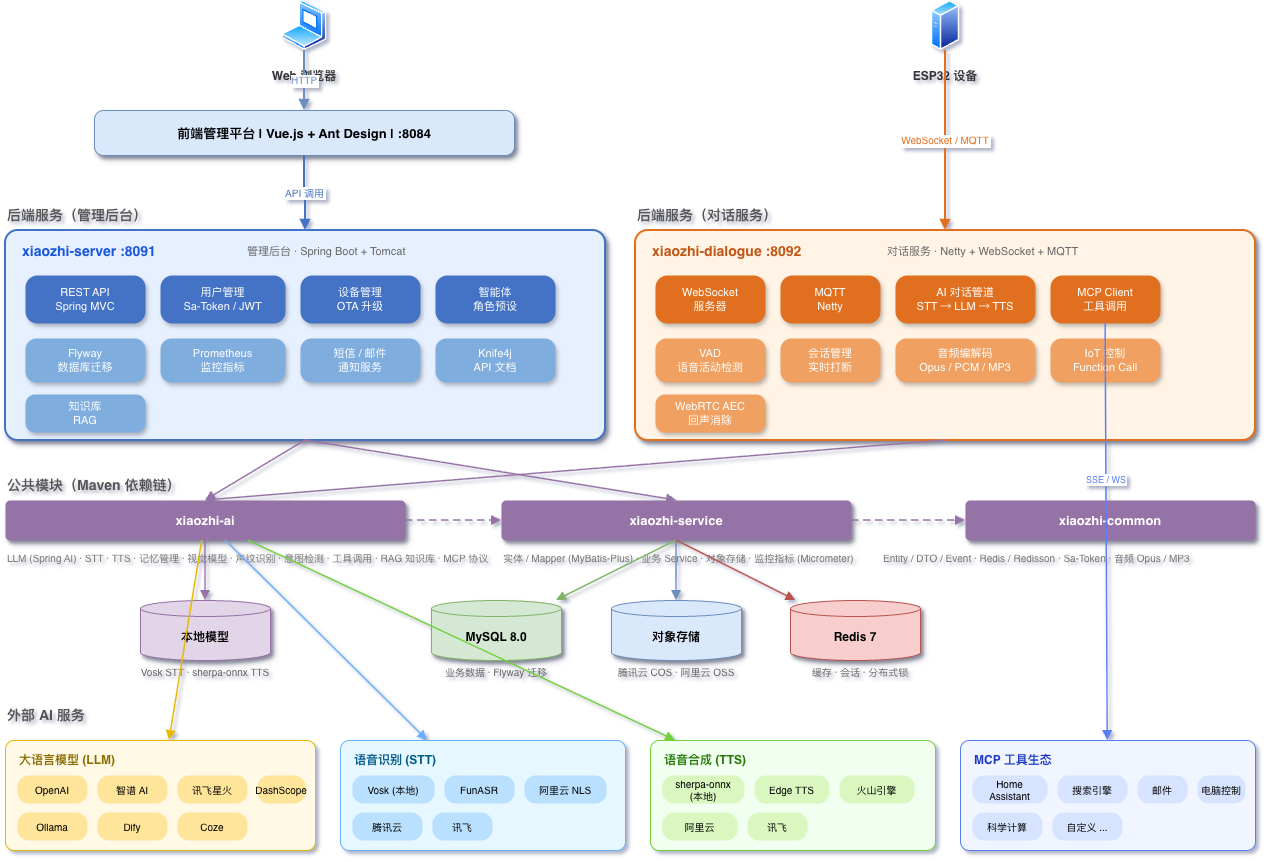

The diagram above was exported from draw.io. Its source (the exported page's mxGraphModel, read from the mxfile embedded in the PNG):
<mxGraphModel dx="1347" dy="925" grid="1" gridSize="10" guides="1" tooltips="1" connect="1" arrows="1" fold="1" page="1" pageScale="1" pageWidth="1600" pageHeight="1200" math="0" shadow="1">
  <root>
    <mxCell id="0" />
    <mxCell id="1" parent="0" />
    <mxCell id="esp32" parent="1" style="shape=image;verticalLabelPosition=bottom;labelBackgroundColor=none;imageBackgroundColor=none;imageBorder=none;image=img/lib/active_directory/generic_server.svg;fontSize=12;fontStyle=1;fontColor=#333333;" value="ESP32 设备" vertex="1">
      <mxGeometry height="50" width="50" x="955" y="20" as="geometry" />
    </mxCell>
    <mxCell id="browser" parent="1" style="shape=image;verticalLabelPosition=bottom;labelBackgroundColor=none;imageBackgroundColor=none;imageBorder=none;image=img/lib/active_directory/laptop_client.svg;fontSize=12;fontStyle=1;fontColor=#333333;" value="Web 浏览器" vertex="1">
      <mxGeometry height="50" width="50" x="314" y="20" as="geometry" />
    </mxCell>
    <mxCell id="vue-frontend" parent="1" style="rounded=1;whiteSpace=wrap;html=1;fillColor=#dae8fc;strokeColor=#6c8ebf;fontSize=13;fontStyle=1;shadow=1;arcSize=20;" value="前端管理平台  |  Vue.js + Ant Design  |  :8084" vertex="1">
      <mxGeometry height="45" width="420" x="129" y="130" as="geometry" />
    </mxCell>
    <mxCell id="label-backend" parent="1" style="text;fontSize=14;fontStyle=1;fontColor=#555555;align=left;" value="后端服务（管理后台）" vertex="1">
      <mxGeometry height="25" width="250" x="40" y="220" as="geometry" />
    </mxCell>
    <mxCell id="group-server" parent="1" style="rounded=1;whiteSpace=wrap;html=1;fillColor=#e6f0ff;strokeColor=#4472C4;strokeWidth=2;shadow=1;arcSize=6;dashed=0;" value="" vertex="1">
      <mxGeometry height="210" width="600" x="40" y="250" as="geometry" />
    </mxCell>
    <mxCell id="server-title" parent="1" style="text;fontSize=14;fontStyle=1;fontColor=#1a56db;align=left;verticalAlign=middle;" value="xiaozhi-server  :8091" vertex="1">
      <mxGeometry height="28" width="250" x="55" y="256" as="geometry" />
    </mxCell>
    <mxCell id="server-desc" parent="1" style="text;fontSize=11;fontColor=#666666;align=left;" value="管理后台 · Spring Boot + Tomcat" vertex="1">
      <mxGeometry height="24" width="340" x="280" y="258" as="geometry" />
    </mxCell>
    <mxCell id="s1" parent="1" style="rounded=1;whiteSpace=wrap;fillColor=#4472C4;fontColor=#ffffff;fontSize=11;shadow=1;arcSize=25;strokeColor=none;" value="REST API&#10;Spring MVC" vertex="1">
      <mxGeometry height="48" width="120" x="60" y="295" as="geometry" />
    </mxCell>
    <mxCell id="s2" parent="1" style="rounded=1;whiteSpace=wrap;fillColor=#4472C4;fontColor=#ffffff;fontSize=11;shadow=1;arcSize=25;strokeColor=none;" value="用户管理&#10;Sa-Token / JWT" vertex="1">
      <mxGeometry height="48" width="125" x="195" y="295" as="geometry" />
    </mxCell>
    <mxCell id="s3" parent="1" style="rounded=1;whiteSpace=wrap;fillColor=#4472C4;fontColor=#ffffff;fontSize=11;shadow=1;arcSize=25;strokeColor=none;" value="设备管理&#10;OTA 升级" vertex="1">
      <mxGeometry height="48" width="120" x="335" y="295" as="geometry" />
    </mxCell>
    <mxCell id="s4" parent="1" style="rounded=1;whiteSpace=wrap;fillColor=#4472C4;fontColor=#ffffff;fontSize=11;shadow=1;arcSize=25;strokeColor=none;" value="智能体&#10;角色预设" vertex="1">
      <mxGeometry height="48" width="120" x="470" y="295" as="geometry" />
    </mxCell>
    <mxCell id="s5" parent="1" style="rounded=1;whiteSpace=wrap;fillColor=#7fadde;fontColor=#ffffff;fontSize=11;shadow=1;arcSize=25;strokeColor=none;" value="Flyway&#10;数据库迁移" vertex="1">
      <mxGeometry height="44" width="120" x="60" y="358" as="geometry" />
    </mxCell>
    <mxCell id="s6" parent="1" style="rounded=1;whiteSpace=wrap;fillColor=#7fadde;fontColor=#ffffff;fontSize=11;shadow=1;arcSize=25;strokeColor=none;" value="Prometheus&#10;监控指标" vertex="1">
      <mxGeometry height="44" width="125" x="195" y="358" as="geometry" />
    </mxCell>
    <mxCell id="s7" parent="1" style="rounded=1;whiteSpace=wrap;fillColor=#7fadde;fontColor=#ffffff;fontSize=11;shadow=1;arcSize=25;strokeColor=none;" value="短信 / 邮件&#10;通知服务" vertex="1">
      <mxGeometry height="44" width="120" x="335" y="358" as="geometry" />
    </mxCell>
    <mxCell id="s8" parent="1" style="rounded=1;whiteSpace=wrap;fillColor=#7fadde;fontColor=#ffffff;fontSize=11;shadow=1;arcSize=25;strokeColor=none;" value="Knife4j&#10;API 文档" vertex="1">
      <mxGeometry height="44" width="120" x="470" y="358" as="geometry" />
    </mxCell>
    <mxCell id="s9" parent="1" style="rounded=1;whiteSpace=wrap;fillColor=#7fadde;fontColor=#ffffff;fontSize=11;shadow=1;arcSize=25;strokeColor=none;" value="知识库&#10;RAG" vertex="1">
      <mxGeometry height="38" width="120" x="60" y="414" as="geometry" />
    </mxCell>
    <mxCell id="group-dialogue" parent="1" style="rounded=1;whiteSpace=wrap;html=1;fillColor=#fff4e6;strokeColor=#E07020;strokeWidth=2;shadow=1;arcSize=6;" value="" vertex="1">
      <mxGeometry height="210" width="620" x="670" y="250" as="geometry" />
    </mxCell>
    <mxCell id="dialogue-title" parent="1" style="text;fontSize=14;fontStyle=1;fontColor=#c05717;align=left;verticalAlign=middle;" value="xiaozhi-dialogue  :8092" vertex="1">
      <mxGeometry height="28" width="250" x="685" y="256" as="geometry" />
    </mxCell>
    <mxCell id="dialogue-desc" parent="1" style="text;fontSize=11;fontColor=#666666;align=left;" value="对话服务 · Netty + WebSocket + MQTT" vertex="1">
      <mxGeometry height="24" width="350" x="920" y="258" as="geometry" />
    </mxCell>
    <mxCell id="d1" parent="1" style="rounded=1;whiteSpace=wrap;fillColor=#E07020;fontColor=#ffffff;fontSize=11;shadow=1;arcSize=25;strokeColor=none;" value="WebSocket&#10;服务器" vertex="1">
      <mxGeometry height="48" width="110" x="690" y="295" as="geometry" />
    </mxCell>
    <mxCell id="d2" parent="1" style="rounded=1;whiteSpace=wrap;fillColor=#E07020;fontColor=#ffffff;fontSize=11;shadow=1;arcSize=25;strokeColor=none;" value="MQTT&#10;Netty" vertex="1">
      <mxGeometry height="48" width="100" x="815" y="295" as="geometry" />
    </mxCell>
    <mxCell id="d3" parent="1" style="rounded=1;whiteSpace=wrap;fillColor=#E07020;fontColor=#ffffff;fontSize=11;shadow=1;arcSize=25;strokeColor=none;" value="AI 对话管道&#10;STT → LLM → TTS" vertex="1">
      <mxGeometry height="48" width="140" x="930" y="295" as="geometry" />
    </mxCell>
    <mxCell id="d4" parent="1" style="rounded=1;whiteSpace=wrap;fillColor=#E07020;fontColor=#ffffff;fontSize=11;shadow=1;arcSize=25;strokeColor=none;" value="MCP Client&#10;工具调用" vertex="1">
      <mxGeometry height="48" width="110" x="1085" y="295" as="geometry" />
    </mxCell>
    <mxCell id="d5" parent="1" style="rounded=1;whiteSpace=wrap;fillColor=#f0a060;fontColor=#ffffff;fontSize=11;shadow=1;arcSize=25;strokeColor=none;" value="VAD&#10;语音活动检测" vertex="1">
      <mxGeometry height="44" width="110" x="690" y="358" as="geometry" />
    </mxCell>
    <mxCell id="d6" parent="1" style="rounded=1;whiteSpace=wrap;fillColor=#f0a060;fontColor=#ffffff;fontSize=11;shadow=1;arcSize=25;strokeColor=none;" value="会话管理&#10;实时打断" vertex="1">
      <mxGeometry height="44" width="100" x="815" y="358" as="geometry" />
    </mxCell>
    <mxCell id="d7" parent="1" style="rounded=1;whiteSpace=wrap;fillColor=#f0a060;fontColor=#ffffff;fontSize=11;shadow=1;arcSize=25;strokeColor=none;" value="音频编解码&#10;Opus / PCM / MP3" vertex="1">
      <mxGeometry height="44" width="140" x="930" y="358" as="geometry" />
    </mxCell>
    <mxCell id="d8" parent="1" style="rounded=1;whiteSpace=wrap;fillColor=#f0a060;fontColor=#ffffff;fontSize=11;shadow=1;arcSize=25;strokeColor=none;" value="IoT 控制&#10;Function Call" vertex="1">
      <mxGeometry height="44" width="110" x="1085" y="358" as="geometry" />
    </mxCell>
    <mxCell id="d9" parent="1" style="rounded=1;whiteSpace=wrap;fillColor=#f0a060;fontColor=#ffffff;fontSize=11;shadow=1;arcSize=25;strokeColor=none;" value="WebRTC AEC&#10;回声消除" vertex="1">
      <mxGeometry height="38" width="110" x="690" y="414" as="geometry" />
    </mxCell>
    <mxCell id="mysql" parent="1" style="shape=cylinder3;whiteSpace=wrap;html=1;boundedLbl=1;backgroundOutline=1;size=8;fillColor=#d5e8d4;strokeColor=#82b366;fontSize=12;fontStyle=1;shadow=1;" value="MySQL 8.0" vertex="1">
      <mxGeometry height="60" width="130" x="466" y="620" as="geometry" />
    </mxCell>
    <mxCell id="mysql-sub" parent="1" style="text;fontSize=10;fontColor=#666;align=center;" value="业务数据 · Flyway 迁移" vertex="1">
      <mxGeometry height="18" width="150" x="456" y="680" as="geometry" />
    </mxCell>
    <mxCell id="redis" parent="1" style="shape=cylinder3;whiteSpace=wrap;html=1;boundedLbl=1;backgroundOutline=1;size=8;fillColor=#f8cecc;strokeColor=#b85450;fontSize=12;fontStyle=1;shadow=1;" value="Redis 7" vertex="1">
      <mxGeometry height="60" width="130" x="825" y="620" as="geometry" />
    </mxCell>
    <mxCell id="redis-sub" parent="1" style="text;fontSize=10;fontColor=#666;align=center;" value="缓存 · 会话 · 分布式锁" vertex="1">
      <mxGeometry height="18" width="150" x="820" y="680" as="geometry" />
    </mxCell>
    <mxCell id="oss" parent="1" style="shape=cylinder3;whiteSpace=wrap;html=1;boundedLbl=1;backgroundOutline=1;size=8;fillColor=#dae8fc;strokeColor=#6c8ebf;fontSize=12;fontStyle=1;shadow=1;" value="对象存储" vertex="1">
      <mxGeometry height="60" width="130" x="646" y="620" as="geometry" />
    </mxCell>
    <mxCell id="oss-sub" parent="1" style="text;fontSize=10;fontColor=#666;align=center;" value="腾讯云 COS · 阿里云 OSS" vertex="1">
      <mxGeometry height="18" width="170" x="626" y="680" as="geometry" />
    </mxCell>
    <mxCell id="local-models" parent="1" style="shape=cylinder3;whiteSpace=wrap;html=1;boundedLbl=1;backgroundOutline=1;size=8;fillColor=#e1d5e7;strokeColor=#9673a6;fontSize=12;fontStyle=1;shadow=1;" value="本地模型" vertex="1">
      <mxGeometry height="60" width="130" x="175" y="620" as="geometry" />
    </mxCell>
    <mxCell id="models-sub" parent="1" style="text;fontSize=10;fontColor=#666;align=center;" value="Vosk STT · sherpa-onnx TTS" vertex="1">
      <mxGeometry height="18" width="170" x="155" y="680" as="geometry" />
    </mxCell>
    <mxCell id="label-modules" parent="1" style="text;fontSize=14;fontStyle=1;fontColor=#555555;align=left;" value="公共模块（Maven 依赖链）" vertex="1">
      <mxGeometry height="25" width="280" x="40" y="490" as="geometry" />
    </mxCell>
    <mxCell id="mod-ai" parent="1" style="rounded=1;whiteSpace=wrap;html=1;fillColor=#9673a6;fontColor=#ffffff;fontSize=13;fontStyle=1;shadow=1;arcSize=12;strokeColor=none;" value="xiaozhi-ai" vertex="1">
      <mxGeometry height="40" width="400" x="40" y="520" as="geometry" />
    </mxCell>
    <mxCell id="mod-ai-sub" parent="1" style="text;fontSize=10;fontColor=#777;align=left;whiteSpace=wrap;" value="LLM (Spring AI)  ·  STT  ·  TTS  ·  记忆管理  ·  视觉模型  ·  声纹识别  ·  意图检测  ·  工具调用  ·  RAG 知识库  ·  MCP 协议" vertex="1">
      <mxGeometry height="18" width="500" x="40" y="565" as="geometry" />
    </mxCell>
    <mxCell id="mod-service" parent="1" style="rounded=1;whiteSpace=wrap;html=1;fillColor=#9673a6;fontColor=#ffffff;fontSize=13;fontStyle=1;shadow=1;arcSize=12;strokeColor=none;" value="xiaozhi-service" vertex="1">
      <mxGeometry height="40" width="350" x="536" y="520" as="geometry" />
    </mxCell>
    <mxCell id="mod-service-sub" parent="1" style="text;fontSize=10;fontColor=#777;align=left;whiteSpace=wrap;" value="实体 / Mapper (MyBatis-Plus)  ·  业务 Service  ·  对象存储  ·  监控指标 (Micrometer)" vertex="1">
      <mxGeometry height="18" width="460" x="536" y="565" as="geometry" />
    </mxCell>
    <mxCell id="mod-common" parent="1" style="rounded=1;whiteSpace=wrap;html=1;fillColor=#9673a6;fontColor=#ffffff;fontSize=13;fontStyle=1;shadow=1;arcSize=12;strokeColor=none;" value="xiaozhi-common" vertex="1">
      <mxGeometry height="40" width="290" x="1000" y="520" as="geometry" />
    </mxCell>
    <mxCell id="mod-common-sub" parent="1" style="text;fontSize=10;fontColor=#777;align=left;whiteSpace=wrap;" value="Entity / DTO / Event  ·  Redis / Redisson  ·  Sa-Token  ·  音频 Opus / MP3" vertex="1">
      <mxGeometry height="18" width="380" x="916" y="565" as="geometry" />
    </mxCell>
    <mxCell id="dep1" edge="1" parent="1" source="mod-ai" style="endArrow=block;endFill=1;strokeColor=#9673a6;strokeWidth=1.5;dashed=1;dashPattern=5 3;edgeStyle=orthogonalEdgeStyle;rounded=0;" target="mod-service" value="">
      <mxGeometry relative="1" as="geometry" />
    </mxCell>
    <mxCell id="dep2" edge="1" parent="1" source="mod-service" style="endArrow=block;endFill=1;strokeColor=#9673a6;strokeWidth=1.5;dashed=1;dashPattern=5 3;edgeStyle=orthogonalEdgeStyle;rounded=0;" target="mod-common" value="">
      <mxGeometry relative="1" as="geometry" />
    </mxCell>
    <mxCell id="label-ai" parent="1" style="text;fontSize=14;fontStyle=1;fontColor=#555555;align=left;" value="外部 AI 服务" vertex="1">
      <mxGeometry height="25" width="200" x="40" y="720" as="geometry" />
    </mxCell>
    <mxCell id="grp-llm" parent="1" style="rounded=1;whiteSpace=wrap;html=1;fillColor=#fff9e6;strokeColor=#e6b800;strokeWidth=1;shadow=0;arcSize=8;dashed=0;" value="" vertex="1">
      <mxGeometry height="110" width="310" x="40" y="760" as="geometry" />
    </mxCell>
    <mxCell id="llm-title" parent="1" style="text;fontSize=12;fontStyle=1;fontColor=#8a6d00;align=left;" value="大语言模型 (LLM)" vertex="1">
      <mxGeometry height="22" width="200" x="52" y="766" as="geometry" />
    </mxCell>
    <mxCell id="llm1" parent="1" style="rounded=1;whiteSpace=wrap;fillColor=#ffe599;strokeColor=none;fontSize=10;shadow=0;arcSize=40;" value="OpenAI" vertex="1">
      <mxGeometry height="28" width="70" x="52" y="795" as="geometry" />
    </mxCell>
    <mxCell id="llm2" parent="1" style="rounded=1;whiteSpace=wrap;fillColor=#ffe599;strokeColor=none;fontSize=10;shadow=0;arcSize=40;" value="智谱 AI" vertex="1">
      <mxGeometry height="28" width="70" x="132" y="795" as="geometry" />
    </mxCell>
    <mxCell id="llm3" parent="1" style="rounded=1;whiteSpace=wrap;fillColor=#ffe599;strokeColor=none;fontSize=10;shadow=0;arcSize=40;" value="讯飞星火" vertex="1">
      <mxGeometry height="28" width="70" x="212" y="795" as="geometry" />
    </mxCell>
    <mxCell id="llm4" parent="1" style="rounded=1;whiteSpace=wrap;fillColor=#ffe599;strokeColor=none;fontSize=10;shadow=0;arcSize=40;" value="Ollama" vertex="1">
      <mxGeometry height="28" width="70" x="52" y="832" as="geometry" />
    </mxCell>
    <mxCell id="llm5" parent="1" style="rounded=1;whiteSpace=wrap;fillColor=#ffe599;strokeColor=none;fontSize=10;shadow=0;arcSize=40;" value="Dify" vertex="1">
      <mxGeometry height="28" width="70" x="132" y="832" as="geometry" />
    </mxCell>
    <mxCell id="llm6" parent="1" style="rounded=1;whiteSpace=wrap;fillColor=#ffe599;strokeColor=none;fontSize=10;shadow=0;arcSize=40;" value="Coze" vertex="1">
      <mxGeometry height="28" width="70" x="212" y="832" as="geometry" />
    </mxCell>
    <mxCell id="llm7" parent="1" style="rounded=1;whiteSpace=wrap;fillColor=#ffe599;strokeColor=none;fontSize=10;shadow=0;arcSize=40;" value="DashScope" vertex="1">
      <mxGeometry height="28" width="48" x="292" y="795" as="geometry" />
    </mxCell>
    <mxCell id="grp-stt" parent="1" style="rounded=1;whiteSpace=wrap;html=1;fillColor=#e6f7ff;strokeColor=#69b1ff;strokeWidth=1;shadow=0;arcSize=8;" value="" vertex="1">
      <mxGeometry height="110" width="285" x="375" y="760" as="geometry" />
    </mxCell>
    <mxCell id="stt-title" parent="1" style="text;fontSize=12;fontStyle=1;fontColor=#005a8a;align=left;" value="语音识别 (STT)" vertex="1">
      <mxGeometry height="22" width="200" x="387" y="766" as="geometry" />
    </mxCell>
    <mxCell id="stt1" parent="1" style="rounded=1;whiteSpace=wrap;fillColor=#bae0ff;strokeColor=none;fontSize=10;shadow=0;arcSize=40;" value="Vosk (本地)" vertex="1">
      <mxGeometry height="28" width="82" x="387" y="795" as="geometry" />
    </mxCell>
    <mxCell id="stt2" parent="1" style="rounded=1;whiteSpace=wrap;fillColor=#bae0ff;strokeColor=none;fontSize=10;shadow=0;arcSize=40;" value="FunASR" vertex="1">
      <mxGeometry height="28" width="70" x="479" y="795" as="geometry" />
    </mxCell>
    <mxCell id="stt3" parent="1" style="rounded=1;whiteSpace=wrap;fillColor=#bae0ff;strokeColor=none;fontSize=10;shadow=0;arcSize=40;" value="阿里云 NLS" vertex="1">
      <mxGeometry height="28" width="82" x="559" y="795" as="geometry" />
    </mxCell>
    <mxCell id="stt4" parent="1" style="rounded=1;whiteSpace=wrap;fillColor=#bae0ff;strokeColor=none;fontSize=10;shadow=0;arcSize=40;" value="腾讯云" vertex="1">
      <mxGeometry height="28" width="70" x="387" y="832" as="geometry" />
    </mxCell>
    <mxCell id="stt5" parent="1" style="rounded=1;whiteSpace=wrap;fillColor=#bae0ff;strokeColor=none;fontSize=10;shadow=0;arcSize=40;" value="讯飞" vertex="1">
      <mxGeometry height="28" width="60" x="467" y="832" as="geometry" />
    </mxCell>
    <mxCell id="grp-tts" parent="1" style="rounded=1;whiteSpace=wrap;html=1;fillColor=#f0fff0;strokeColor=#73d13d;strokeWidth=1;shadow=0;arcSize=8;" value="" vertex="1">
      <mxGeometry height="110" width="285" x="685" y="760" as="geometry" />
    </mxCell>
    <mxCell id="tts-title" parent="1" style="text;fontSize=12;fontStyle=1;fontColor=#237804;align=left;" value="语音合成 (TTS)" vertex="1">
      <mxGeometry height="22" width="200" x="697" y="766" as="geometry" />
    </mxCell>
    <mxCell id="tts1" parent="1" style="rounded=1;whiteSpace=wrap;fillColor=#d9f7be;strokeColor=none;fontSize=10;shadow=0;arcSize=40;" value="sherpa-onnx&#10;(本地)" vertex="1">
      <mxGeometry height="28" width="82" x="697" y="795" as="geometry" />
    </mxCell>
    <mxCell id="tts2" parent="1" style="rounded=1;whiteSpace=wrap;fillColor=#d9f7be;strokeColor=none;fontSize=10;shadow=0;arcSize=40;" value="Edge TTS" vertex="1">
      <mxGeometry height="28" width="75" x="789" y="795" as="geometry" />
    </mxCell>
    <mxCell id="tts3" parent="1" style="rounded=1;whiteSpace=wrap;fillColor=#d9f7be;strokeColor=none;fontSize=10;shadow=0;arcSize=40;" value="火山引擎" vertex="1">
      <mxGeometry height="28" width="75" x="874" y="795" as="geometry" />
    </mxCell>
    <mxCell id="tts4" parent="1" style="rounded=1;whiteSpace=wrap;fillColor=#d9f7be;strokeColor=none;fontSize=10;shadow=0;arcSize=40;" value="阿里云" vertex="1">
      <mxGeometry height="28" width="75" x="697" y="832" as="geometry" />
    </mxCell>
    <mxCell id="tts5" parent="1" style="rounded=1;whiteSpace=wrap;fillColor=#d9f7be;strokeColor=none;fontSize=10;shadow=0;arcSize=40;" value="讯飞" vertex="1">
      <mxGeometry height="28" width="60" x="782" y="832" as="geometry" />
    </mxCell>
    <mxCell id="grp-mcp" parent="1" style="rounded=1;whiteSpace=wrap;html=1;fillColor=#f0f5ff;strokeColor=#597ef7;strokeWidth=1;shadow=0;arcSize=8;" value="" vertex="1">
      <mxGeometry height="110" width="295" x="995" y="760" as="geometry" />
    </mxCell>
    <mxCell id="mcp-title" parent="1" style="text;fontSize=12;fontStyle=1;fontColor=#1d39c4;align=left;" value="MCP 工具生态" vertex="1">
      <mxGeometry height="22" width="200" x="1007" y="766" as="geometry" />
    </mxCell>
    <mxCell id="mcp1" parent="1" style="rounded=1;whiteSpace=wrap;fillColor=#d6e4ff;strokeColor=none;fontSize=10;shadow=0;arcSize=40;" value="Home&#10;Assistant" vertex="1">
      <mxGeometry height="28" width="75" x="1007" y="795" as="geometry" />
    </mxCell>
    <mxCell id="mcp2" parent="1" style="rounded=1;whiteSpace=wrap;fillColor=#d6e4ff;strokeColor=none;fontSize=10;shadow=0;arcSize=40;" value="搜索引擎" vertex="1">
      <mxGeometry height="28" width="70" x="1092" y="795" as="geometry" />
    </mxCell>
    <mxCell id="mcp3" parent="1" style="rounded=1;whiteSpace=wrap;fillColor=#d6e4ff;strokeColor=none;fontSize=10;shadow=0;arcSize=40;" value="邮件" vertex="1">
      <mxGeometry height="28" width="50" x="1172" y="795" as="geometry" />
    </mxCell>
    <mxCell id="mcp4" parent="1" style="rounded=1;whiteSpace=wrap;fillColor=#d6e4ff;strokeColor=none;fontSize=10;shadow=0;arcSize=40;" value="电脑控制" vertex="1">
      <mxGeometry height="28" width="48" x="1232" y="795" as="geometry" />
    </mxCell>
    <mxCell id="mcp5" parent="1" style="rounded=1;whiteSpace=wrap;fillColor=#d6e4ff;strokeColor=none;fontSize=10;shadow=0;arcSize=40;" value="科学计算" vertex="1">
      <mxGeometry height="28" width="70" x="1007" y="832" as="geometry" />
    </mxCell>
    <mxCell id="mcp6" parent="1" style="rounded=1;whiteSpace=wrap;fillColor=#d6e4ff;strokeColor=none;fontSize=10;shadow=0;arcSize=40;" value="自定义 ..." vertex="1">
      <mxGeometry height="28" width="70" x="1087" y="832" as="geometry" />
    </mxCell>
    <mxCell id="e1" edge="1" parent="1" source="browser" style="endArrow=block;endFill=1;strokeColor=#6c8ebf;strokeWidth=2;rounded=1;fontSize=10;fontColor=#6c8ebf;labelBackgroundColor=#ffffff;edgeStyle=orthogonalEdgeStyle;" target="vue-frontend" value="HTTP">
      <mxGeometry relative="1" as="geometry" />
    </mxCell>
    <mxCell id="e2" edge="1" parent="1" source="esp32" style="endArrow=block;endFill=1;strokeColor=#E07020;strokeWidth=2;rounded=1;fontSize=10;fontColor=#E07020;labelBackgroundColor=#ffffff;edgeStyle=orthogonalEdgeStyle;" target="group-dialogue" value="WebSocket / MQTT">
      <mxGeometry relative="1" as="geometry" />
    </mxCell>
    <mxCell id="e3" edge="1" parent="1" source="vue-frontend" style="endArrow=block;endFill=1;strokeColor=#4472C4;strokeWidth=2;rounded=1;fontSize=10;fontColor=#4472C4;labelBackgroundColor=#ffffff;edgeStyle=orthogonalEdgeStyle;" target="group-server" value="API 调用">
      <mxGeometry relative="1" as="geometry" />
    </mxCell>
    <mxCell id="e4" edge="1" parent="1" source="mod-service" style="endArrow=block;endFill=1;strokeColor=#82b366;strokeWidth=1.5;rounded=0;exitX=0.5;exitY=1;exitDx=0;exitDy=0;" target="mysql" value="">
      <mxGeometry relative="1" as="geometry" />
    </mxCell>
    <mxCell id="e8" edge="1" parent="1" source="mod-service" style="endArrow=block;endFill=1;strokeColor=#6c8ebf;strokeWidth=1.5;rounded=0;" target="oss" value="">
      <mxGeometry relative="1" as="geometry" />
    </mxCell>
    <mxCell id="e5" edge="1" parent="1" source="mod-service" style="endArrow=block;endFill=1;strokeColor=#b85450;strokeWidth=1.5;rounded=0;exitX=0.5;exitY=1;exitDx=0;exitDy=0;" target="redis" value="">
      <mxGeometry relative="1" as="geometry" />
    </mxCell>
    <mxCell id="e9" edge="1" parent="1" source="mod-ai" style="endArrow=block;endFill=1;strokeColor=#9673a6;strokeWidth=1.5;rounded=0;" target="local-models" value="">
      <mxGeometry relative="1" as="geometry" />
    </mxCell>
    <mxCell id="e10" edge="1" parent="1" source="group-server" style="endArrow=block;endFill=1;strokeColor=#9673a6;strokeWidth=1.5;rounded=0;exitX=0.5;exitY=1;exitDx=0;exitDy=0;entryX=0.5;entryY=0;entryDx=0;entryDy=0;" target="mod-service" value="">
      <mxGeometry relative="1" as="geometry" />
    </mxCell>
    <mxCell id="e10b" edge="1" parent="1" source="group-server" style="endArrow=block;endFill=1;strokeColor=#9673a6;strokeWidth=1.5;rounded=0;exitX=0.5;exitY=1;exitDx=0;exitDy=0;entryX=0.5;entryY=0;entryDx=0;entryDy=0;" target="mod-ai" value="">
      <mxGeometry relative="1" as="geometry" />
    </mxCell>
    <mxCell id="e11" edge="1" parent="1" source="group-dialogue" style="endArrow=block;endFill=1;strokeColor=#9673a6;strokeWidth=1.5;rounded=0;exitX=0.5;exitY=1;exitDx=0;exitDy=0;entryX=0.5;entryY=0;entryDx=0;entryDy=0;" target="mod-ai" value="">
      <mxGeometry relative="1" as="geometry" />
    </mxCell>
    <mxCell id="e12" edge="1" parent="1" source="mod-ai" style="endArrow=block;endFill=1;strokeColor=#e6b800;strokeWidth=1.5;rounded=0;" target="grp-llm" value="">
      <mxGeometry relative="1" as="geometry" />
    </mxCell>
    <mxCell id="e13" edge="1" parent="1" source="mod-ai" style="endArrow=block;endFill=1;strokeColor=#69b1ff;strokeWidth=1.5;rounded=0;" target="grp-stt" value="">
      <mxGeometry relative="1" as="geometry" />
    </mxCell>
    <mxCell id="e14" edge="1" parent="1" source="mod-ai" style="endArrow=block;endFill=1;strokeColor=#73d13d;strokeWidth=1.5;rounded=0;" target="grp-tts" value="">
      <mxGeometry relative="1" as="geometry" />
    </mxCell>
    <mxCell id="e15" edge="1" parent="1" source="d4" style="endArrow=block;endFill=1;strokeColor=#597ef7;strokeWidth=1.5;rounded=0;fontSize=9;fontColor=#597ef7;labelBackgroundColor=#ffffff;" target="grp-mcp" value="SSE / WS">
      <mxGeometry relative="1" x="-0.2515" as="geometry">
        <mxPoint as="offset" />
      </mxGeometry>
    </mxCell>
    <mxCell id="7w1y9xDCz-oFRxK6MNwi-2" parent="1" style="text;fontSize=14;fontStyle=1;fontColor=#555555;align=left;" value="后端服务（对话服务）" vertex="1">
      <mxGeometry height="25" width="250" x="670" y="220" as="geometry" />
    </mxCell>
  </root>
</mxGraphModel>